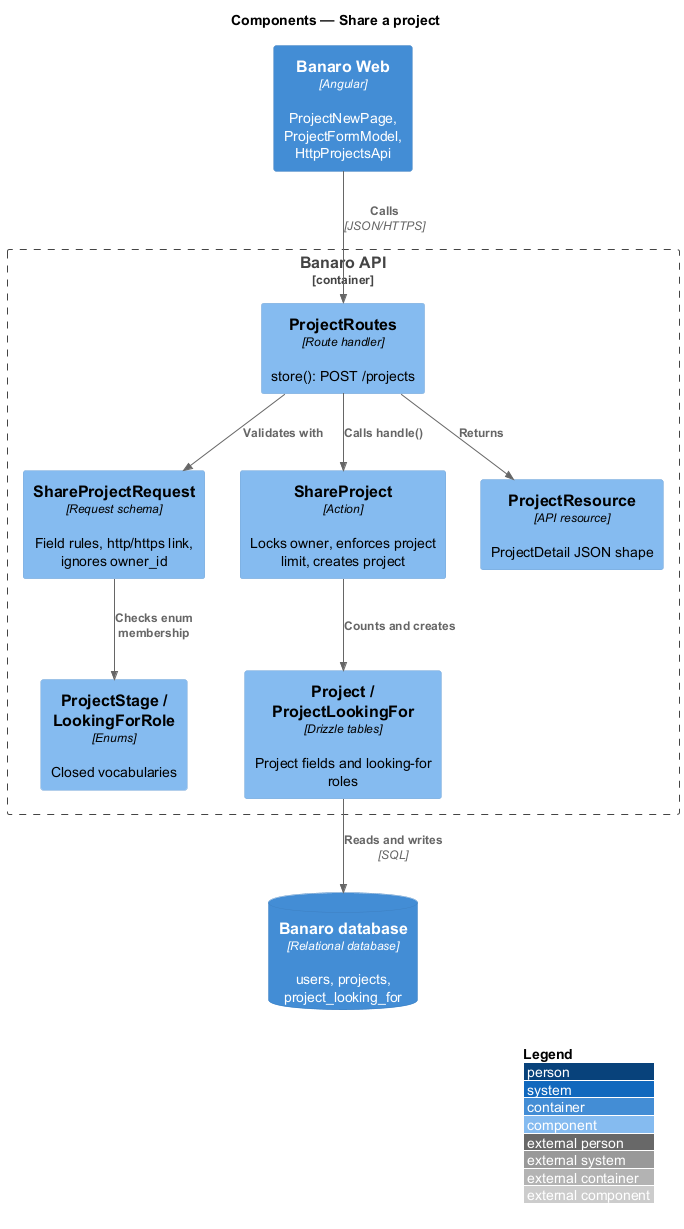

The diagram above was rendered by PlantUML. Its source (embedded in the PNG):
@startuml
!include <C4/C4_Component>
LAYOUT_WITH_LEGEND()
title Components — Share a project

Container(web, "Banaro Web", "Angular", "ProjectNewPage, ProjectFormModel, HttpProjectsApi")
ContainerDb(db, "Banaro database", "Relational database", "users, projects, project_looking_for")

Container_Boundary(api, "Banaro API") {
  Component(ctrl, "ProjectRoutes", "Route handler", "store(): POST /projects")
  Component(req, "ShareProjectRequest", "Request schema", "Field rules, http/https link, ignores owner_id")
  Component(action, "ShareProject", "Action", "Locks owner, enforces project limit, creates project")
  Component(models, "Project / ProjectLookingFor", "Drizzle tables", "Project fields and looking-for roles")
  Component(enums, "ProjectStage / LookingForRole", "Enums", "Closed vocabularies")
  Component(resource, "ProjectResource", "API resource", "ProjectDetail JSON shape")
}

Rel(web, ctrl, "Calls", "JSON/HTTPS")
Rel(ctrl, req, "Validates with")
Rel(req, enums, "Checks enum membership")
Rel(ctrl, action, "Calls handle()")
Rel(ctrl, resource, "Returns")
Rel(action, models, "Counts and creates")
Rel(models, db, "Reads and writes", "SQL")
@enduml